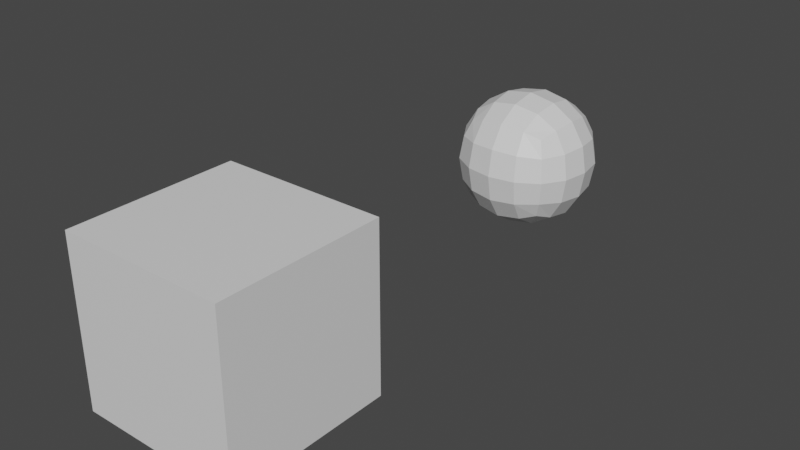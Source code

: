 # Source: 27_apply_modifier_with_shapekeys.blend  (saved by Blender 3.3.6; exported with 4.5.12 LTS)
import bpy
from mathutils import Matrix  # noqa: F401  (used for matrix-valued properties, if any)

bpy.ops.wm.read_factory_settings(use_empty=True)
scene = bpy.context.scene
scene.name = 'Scene'

# ---- collections
col_collection = bpy.data.collections.new('Collection'); scene.collection.children.link(col_collection)

# ---- materials (node trees are filled in below, after node groups)
mat_material = bpy.data.materials.new('Material')
mat_material.alpha_threshold = 0.0
mat_material.use_transparent_shadow = False
mat_material.roughness = 0.5
mat_material.line_color = (0.0, 0.0, 0.0, 1.0)

# ---- material node trees
mat_material.use_nodes = True; mat_material.node_tree.nodes.clear()
_N = mat_material.node_tree.nodes; _L = mat_material.node_tree.links
n0 = _N.new('ShaderNodeOutputMaterial'); n0.name = 'Material Output'; n0.location = (300, 300)
n1 = _N.new('ShaderNodeBsdfPrincipled'); n1.name = 'Principled BSDF'; n1.location = (10, 300)
n1.distribution = 'GGX'
n1.subsurface_method = 'RANDOM_WALK_SKIN'
n1.inputs[3].default_value = 1.45
n1.inputs[27].default_value = (0.0, 0.0, 0.0, 1.0)
n1.inputs[28].default_value = 1.0
_L.new(n1.outputs[0], n0.inputs[0])
n0.is_active_output = True

# ---- world
world_world = bpy.data.worlds.new('World'); scene.world = world_world
world_world.use_nodes = True; world_world.node_tree.nodes.clear()
_N = world_world.node_tree.nodes; _L = world_world.node_tree.links
n0 = _N.new('ShaderNodeOutputWorld'); n0.name = 'World Output'; n0.location = (300, 300)
n1 = _N.new('ShaderNodeBackground'); n1.name = 'Background'; n1.location = (10, 300)
n1.inputs[0].default_value = (0.05088, 0.05088, 0.05088, 1.0)
_L.new(n1.outputs[0], n0.inputs[0])
n0.is_active_output = True
world_world.color = (0.05088, 0.05088, 0.05088)
world_world.use_sun_shadow = False
world_world.sun_shadow_jitter_overblur = 0.0

# ---- meshes
me_no_modifier = bpy.data.meshes.new('no_modifier')
me_no_modifier.from_pydata([(1.0, 1.0, 1.0), (1.0, 1.0, -1.0), (1.0, -1.0, 1.0), (1.0, -1.0, -1.0), (-1.0, 1.0, 1.0), (-1.0, 1.0, -1.0), (-1.0, -1.0, 1.0), (-1.0, -1.0, -1.0)], [], [(0, 4, 6, 2), (3, 2, 6, 7), (7, 6, 4, 5), (5, 1, 3, 7), (1, 0, 2, 3), (5, 4, 0, 1)])
_uv = me_no_modifier.uv_layers.new(name='UVMap')
_uv.uv.foreach_set('vector', [0.625, 0.5, 0.875, 0.5, 0.875, 0.75, 0.625, 0.75, 0.375, 0.75, 0.625, 0.75, 0.625, 1.0, 0.375, 1.0, 0.375, 0.0, 0.625, 0.0, 0.625, 0.25, 0.375, 0.25, 0.125, 0.5, 0.375, 0.5, 0.375, 0.75, 0.125, 0.75, 0.375, 0.5, 0.625, 0.5, 0.625, 0.75, 0.375, 0.75, 0.375, 0.25, 0.625, 0.25, 0.625, 0.5, 0.375, 0.5])
me_no_modifier.materials.append(mat_material)
me_no_modifier.use_mirror_vertex_groups = False
me_no_modifier.update()
me_modifier = bpy.data.meshes.new('modifier')
me_modifier.from_pydata([(1.0, 1.0, 1.0), (1.0, 1.0, -1.0), (1.0, -1.0, 1.0), (1.0, -1.0, -1.0), (-1.0, 1.0, 1.0), (-1.0, 1.0, -1.0), (-1.0, -1.0, 1.0), (-1.0, -1.0, -1.0)], [], [(0, 4, 6, 2), (3, 2, 6, 7), (7, 6, 4, 5), (5, 1, 3, 7), (1, 0, 2, 3), (5, 4, 0, 1)])
_uv = me_modifier.uv_layers.new(name='UVMap')
_uv.uv.foreach_set('vector', [0.625, 0.5, 0.875, 0.5, 0.875, 0.75, 0.625, 0.75, 0.375, 0.75, 0.625, 0.75, 0.625, 1.0, 0.375, 1.0, 0.375, 0.0, 0.625, 0.0, 0.625, 0.25, 0.375, 0.25, 0.125, 0.5, 0.375, 0.5, 0.375, 0.75, 0.125, 0.75, 0.375, 0.5, 0.625, 0.5, 0.625, 0.75, 0.375, 0.75, 0.375, 0.25, 0.625, 0.25, 0.625, 0.5, 0.375, 0.5])
me_modifier.materials.append(mat_material)
me_modifier.use_mirror_vertex_groups = False
me_modifier.update()

# ---- objects
ob_no_modifier = bpy.data.objects.new('no_modifier', me_no_modifier)
ob_modifier = bpy.data.objects.new('modifier', me_modifier)

# ---- transforms, parenting, visibility, modifiers, constraints
ob_no_modifier.location = (0.0, 0.0, 0.0)
ob_no_modifier.lock_rotations_4d = False
ob_no_modifier.empty_display_type = 'ARROWS'
ob_no_modifier.lineart.crease_threshold = 0.0
ob_modifier.location = (0.0, 5.0, 0.0)
ob_modifier.lock_rotations_4d = False
ob_modifier.empty_display_type = 'ARROWS'
ob_modifier.lineart.crease_threshold = 0.0
_m = ob_modifier.modifiers.new('Subdivision', 'SUBSURF')

# ---- collection membership
col_collection.objects.link(ob_no_modifier)
col_collection.objects.link(ob_modifier)

# ---- scene / render settings (as saved in the file)
scene.frame_start = 1; scene.frame_end = 250; scene.frame_set(1)
scene.render.engine = 'BLENDER_EEVEE_NEXT'
scene.cycles.sampling_pattern = 'TABULATED_SOBOL'
scene.cycles.use_light_tree = False
scene.view_settings.view_transform = 'Filmic'
bpy.context.view_layer.update()

# ---- added for rendering (the .blend has no active camera and no usable light): camera, sun
cam_auto = bpy.data.cameras.new('AutoCamera')
cam_auto.lens = 50.0
cam_auto.sensor_width = 36.0
cam_auto.clip_end = 1000.0
ob_auto_camera = bpy.data.objects.new('AutoCamera', cam_auto)
scene.collection.objects.link(ob_auto_camera)
ob_auto_camera.location = (6.98529, -5.88235, 5.58823)
ob_auto_camera.rotation_euler = (1.09748, -7.21219e-08, 0.694738)
scene.camera = ob_auto_camera
light_auto_sun = bpy.data.lights.new('AutoSun', 'SUN')
light_auto_sun.energy = 3.0
light_auto_sun.angle = 0.0523599
ob_auto_sun = bpy.data.objects.new('AutoSun', light_auto_sun)
scene.collection.objects.link(ob_auto_sun)
ob_auto_sun.rotation_euler = (0.872665, 0.174533, 0.523599)
bpy.context.view_layer.update()
